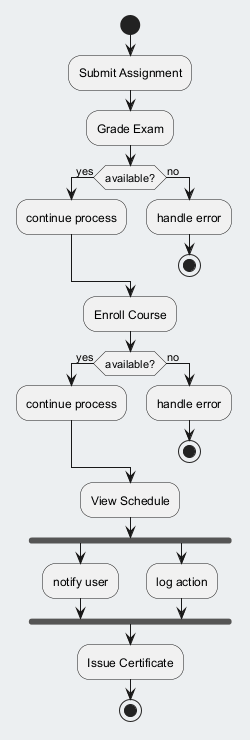

The diagram above was rendered by PlantUML. Its source (embedded in the PNG):
@startuml
skinparam backgroundColor #ECEFF1
skinparam classBackgroundColor #FFFFFF
skinparam classBorderColor #455A64
start
:Submit Assignment;
:Grade Exam;
if (available?) then (yes)
:continue process;
else (no)
:handle error;
stop
endif
:Enroll Course;
if (available?) then (yes)
:continue process;
else (no)
:handle error;
stop
endif
:View Schedule;
fork
:notify user;
fork again
:log action;
end fork
:Issue Certificate;
stop
@enduml